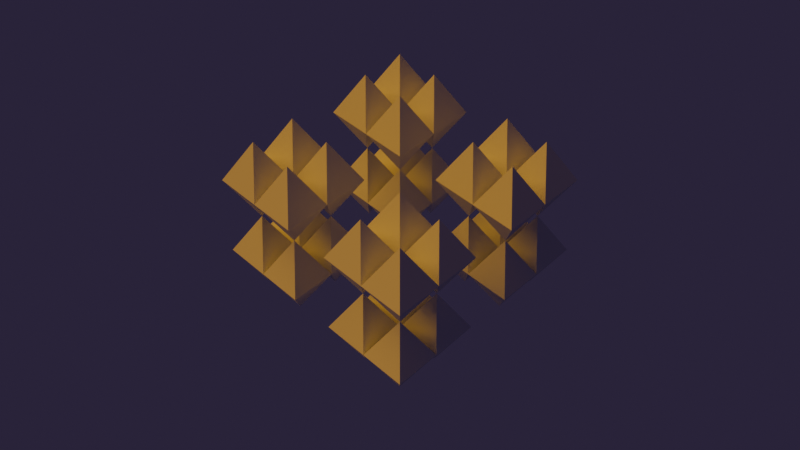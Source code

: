 # Source: make_meshes.blend  (saved by Blender 4.4.32; exported with 4.5.12 LTS)
import bpy
from mathutils import Matrix  # noqa: F401  (used for matrix-valued properties, if any)

bpy.ops.wm.read_factory_settings(use_empty=True)
scene = bpy.context.scene
scene.name = 'Scene'

# ---- collections
col_collection = bpy.data.collections.new('Collection'); scene.collection.children.link(col_collection)

# ---- world
world_world = bpy.data.worlds.new('World'); scene.world = world_world
world_world.use_nodes = True; world_world.node_tree.nodes.clear()
_N = world_world.node_tree.nodes; _L = world_world.node_tree.links
n0 = _N.new('ShaderNodeOutputWorld'); n0.name = 'World Output'; n0.location = (300, 300)
n1 = _N.new('ShaderNodeBackground'); n1.name = 'Background'; n1.location = (10, 300)
n1.inputs[0].default_value = (0.03, 0.02, 0.05, 1.0)
_L.new(n1.outputs[0], n0.inputs[0])
n0.is_active_output = True
world_world.color = (0.05088, 0.05088, 0.05088)
world_world.sun_shadow_jitter_overblur = 0.0

# ---- cameras
cam_camera = bpy.data.cameras.new('Camera')

# ---- lights
light_sun = bpy.data.lights.new('Sun', 'SUN')
light_sun.color = (1.0, 0.5, 0.0)
light_sun.angle = 0.8727
light_sun.energy = 2.0

# ---- meshes
me_mesh = bpy.data.meshes.new('mesh')
me_mesh.from_pydata([(0.0, 0.0, 0.0), (1.0, 0.0, 0.0), (1.0, 1.0, 0.0), (0.0, 1.0, 0.0), (0.5, 0.5, 1.0)], [], [(0, 1, 2, 3), (0, 1, 4), (1, 2, 4), (2, 3, 4), (0, 3, 4)])
me_mesh.update()
me_mesh_001 = bpy.data.meshes.new('mesh.001')
me_mesh_001.from_pydata([(0.0, 0.0, 0.0), (1.0, 0.0, 0.0), (1.0, 1.0, 0.0), (0.0, 1.0, 0.0), (0.5, 0.5, 1.0)], [], [(0, 1, 2, 3), (0, 1, 4), (1, 2, 4), (2, 3, 4), (0, 3, 4)])
me_mesh_001.update()
me_mesh_002 = bpy.data.meshes.new('mesh.002')
me_mesh_002.from_pydata([(0.0, 0.0, 0.0), (1.0, 0.0, 0.0), (1.0, 1.0, 0.0), (0.0, 1.0, 0.0), (0.5, 0.5, 1.0)], [], [(0, 1, 2, 3), (0, 1, 4), (1, 2, 4), (2, 3, 4), (0, 3, 4)])
me_mesh_002.update()
me_mesh_003 = bpy.data.meshes.new('mesh.003')
me_mesh_003.from_pydata([(0.0, 0.0, 0.0), (1.0, 0.0, 0.0), (1.0, 1.0, 0.0), (0.0, 1.0, 0.0), (0.5, 0.5, 1.0)], [], [(0, 1, 2, 3), (0, 1, 4), (1, 2, 4), (2, 3, 4), (0, 3, 4)])
me_mesh_003.update()
me_mesh_004 = bpy.data.meshes.new('mesh.004')
me_mesh_004.from_pydata([(0.0, 0.0, 0.0), (1.0, 0.0, 0.0), (1.0, 1.0, 0.0), (0.0, 1.0, 0.0), (0.5, 0.5, 1.0)], [], [(0, 1, 2, 3), (0, 1, 4), (1, 2, 4), (2, 3, 4), (0, 3, 4)])
me_mesh_004.update()
me_mesh_005 = bpy.data.meshes.new('mesh.005')
me_mesh_005.from_pydata([(0.0, 0.0, 0.0), (1.0, 0.0, 0.0), (1.0, 1.0, 0.0), (0.0, 1.0, 0.0), (0.5, 0.5, 1.0)], [], [(0, 1, 2, 3), (0, 1, 4), (1, 2, 4), (2, 3, 4), (0, 3, 4)])
me_mesh_005.update()
me_mesh_006 = bpy.data.meshes.new('mesh.006')
me_mesh_006.from_pydata([(0.0, 0.0, 0.0), (1.0, 0.0, 0.0), (1.0, 1.0, 0.0), (0.0, 1.0, 0.0), (0.5, 0.5, 1.0)], [], [(0, 1, 2, 3), (0, 1, 4), (1, 2, 4), (2, 3, 4), (0, 3, 4)])
me_mesh_006.update()
me_mesh_007 = bpy.data.meshes.new('mesh.007')
me_mesh_007.from_pydata([(0.0, 0.0, 0.0), (1.0, 0.0, 0.0), (1.0, 1.0, 0.0), (0.0, 1.0, 0.0), (0.5, 0.5, 1.0)], [], [(0, 1, 2, 3), (0, 1, 4), (1, 2, 4), (2, 3, 4), (0, 3, 4)])
me_mesh_007.update()
me_mesh_008 = bpy.data.meshes.new('mesh.008')
me_mesh_008.from_pydata([(0.0, 0.0, 0.0), (1.0, 0.0, 0.0), (1.0, 1.0, 0.0), (0.0, 1.0, 0.0), (0.5, 0.5, 1.0)], [], [(0, 1, 2, 3), (0, 1, 4), (1, 2, 4), (2, 3, 4), (0, 3, 4)])
me_mesh_008.update()
me_mesh_009 = bpy.data.meshes.new('mesh.009')
me_mesh_009.from_pydata([(0.0, 0.0, 0.0), (1.0, 0.0, 0.0), (1.0, 1.0, 0.0), (0.0, 1.0, 0.0), (0.5, 0.5, 1.0)], [], [(0, 1, 2, 3), (0, 1, 4), (1, 2, 4), (2, 3, 4), (0, 3, 4)])
me_mesh_009.update()
me_mesh_010 = bpy.data.meshes.new('mesh.010')
me_mesh_010.from_pydata([(0.0, 0.0, 0.0), (1.0, 0.0, 0.0), (1.0, 1.0, 0.0), (0.0, 1.0, 0.0), (0.5, 0.5, 1.0)], [], [(0, 1, 2, 3), (0, 1, 4), (1, 2, 4), (2, 3, 4), (0, 3, 4)])
me_mesh_010.update()
me_mesh_011 = bpy.data.meshes.new('mesh.011')
me_mesh_011.from_pydata([(0.0, 0.0, 0.0), (1.0, 0.0, 0.0), (1.0, 1.0, 0.0), (0.0, 1.0, 0.0), (0.5, 0.5, 1.0)], [], [(0, 1, 2, 3), (0, 1, 4), (1, 2, 4), (2, 3, 4), (0, 3, 4)])
me_mesh_011.update()
me_mesh_012 = bpy.data.meshes.new('mesh.012')
me_mesh_012.from_pydata([(0.0, 0.0, 0.0), (1.0, 0.0, 0.0), (1.0, 1.0, 0.0), (0.0, 1.0, 0.0), (0.5, 0.5, 1.0)], [], [(0, 1, 2, 3), (0, 1, 4), (1, 2, 4), (2, 3, 4), (0, 3, 4)])
me_mesh_012.update()
me_mesh_013 = bpy.data.meshes.new('mesh.013')
me_mesh_013.from_pydata([(0.0, 0.0, 0.0), (1.0, 0.0, 0.0), (1.0, 1.0, 0.0), (0.0, 1.0, 0.0), (0.5, 0.5, 1.0)], [], [(0, 1, 2, 3), (0, 1, 4), (1, 2, 4), (2, 3, 4), (0, 3, 4)])
me_mesh_013.update()
me_mesh_014 = bpy.data.meshes.new('mesh.014')
me_mesh_014.from_pydata([(0.0, 0.0, 0.0), (1.0, 0.0, 0.0), (1.0, 1.0, 0.0), (0.0, 1.0, 0.0), (0.5, 0.5, 1.0)], [], [(0, 1, 2, 3), (0, 1, 4), (1, 2, 4), (2, 3, 4), (0, 3, 4)])
me_mesh_014.update()
me_mesh_015 = bpy.data.meshes.new('mesh.015')
me_mesh_015.from_pydata([(0.0, 0.0, 0.0), (1.0, 0.0, 0.0), (1.0, 1.0, 0.0), (0.0, 1.0, 0.0), (0.5, 0.5, 1.0)], [], [(0, 1, 2, 3), (0, 1, 4), (1, 2, 4), (2, 3, 4), (0, 3, 4)])
me_mesh_015.update()
me_mesh_016 = bpy.data.meshes.new('mesh.016')
me_mesh_016.from_pydata([(0.0, 0.0, 0.0), (1.0, 0.0, 0.0), (1.0, 1.0, 0.0), (0.0, 1.0, 0.0), (0.5, 0.5, 1.0)], [], [(0, 1, 2, 3), (0, 1, 4), (1, 2, 4), (2, 3, 4), (0, 3, 4)])
me_mesh_016.update()
me_mesh_017 = bpy.data.meshes.new('mesh.017')
me_mesh_017.from_pydata([(0.0, 0.0, 0.0), (1.0, 0.0, 0.0), (1.0, 1.0, 0.0), (0.0, 1.0, 0.0), (0.5, 0.5, 1.0)], [], [(0, 1, 2, 3), (0, 1, 4), (1, 2, 4), (2, 3, 4), (0, 3, 4)])
me_mesh_017.update()
me_mesh_018 = bpy.data.meshes.new('mesh.018')
me_mesh_018.from_pydata([(0.0, 0.0, 0.0), (1.0, 0.0, 0.0), (1.0, 1.0, 0.0), (0.0, 1.0, 0.0), (0.5, 0.5, 1.0)], [], [(0, 1, 2, 3), (0, 1, 4), (1, 2, 4), (2, 3, 4), (0, 3, 4)])
me_mesh_018.update()
me_mesh_019 = bpy.data.meshes.new('mesh.019')
me_mesh_019.from_pydata([(0.0, 0.0, 0.0), (1.0, 0.0, 0.0), (1.0, 1.0, 0.0), (0.0, 1.0, 0.0), (0.5, 0.5, 1.0)], [], [(0, 1, 2, 3), (0, 1, 4), (1, 2, 4), (2, 3, 4), (0, 3, 4)])
me_mesh_019.update()
me_mesh_020 = bpy.data.meshes.new('mesh.020')
me_mesh_020.from_pydata([(0.0, 0.0, 0.0), (1.0, 0.0, 0.0), (1.0, 1.0, 0.0), (0.0, 1.0, 0.0), (0.5, 0.5, 1.0)], [], [(0, 1, 2, 3), (0, 1, 4), (1, 2, 4), (2, 3, 4), (0, 3, 4)])
me_mesh_020.update()
me_mesh_021 = bpy.data.meshes.new('mesh.021')
me_mesh_021.from_pydata([(0.0, 0.0, 0.0), (1.0, 0.0, 0.0), (1.0, 1.0, 0.0), (0.0, 1.0, 0.0), (0.5, 0.5, 1.0)], [], [(0, 1, 2, 3), (0, 1, 4), (1, 2, 4), (2, 3, 4), (0, 3, 4)])
me_mesh_021.update()
me_mesh_022 = bpy.data.meshes.new('mesh.022')
me_mesh_022.from_pydata([(0.0, 0.0, 0.0), (1.0, 0.0, 0.0), (1.0, 1.0, 0.0), (0.0, 1.0, 0.0), (0.5, 0.5, 1.0)], [], [(0, 1, 2, 3), (0, 1, 4), (1, 2, 4), (2, 3, 4), (0, 3, 4)])
me_mesh_022.update()
me_mesh_023 = bpy.data.meshes.new('mesh.023')
me_mesh_023.from_pydata([(0.0, 0.0, 0.0), (1.0, 0.0, 0.0), (1.0, 1.0, 0.0), (0.0, 1.0, 0.0), (0.5, 0.5, 1.0)], [], [(0, 1, 2, 3), (0, 1, 4), (1, 2, 4), (2, 3, 4), (0, 3, 4)])
me_mesh_023.update()
me_mesh_024 = bpy.data.meshes.new('mesh.024')
me_mesh_024.from_pydata([(0.0, 0.0, 0.0), (1.0, 0.0, 0.0), (1.0, 1.0, 0.0), (0.0, 1.0, 0.0), (0.5, 0.5, 1.0)], [], [(0, 1, 2, 3), (0, 1, 4), (1, 2, 4), (2, 3, 4), (0, 3, 4)])
me_mesh_024.update()
me_mesh_025 = bpy.data.meshes.new('mesh.025')
me_mesh_025.from_pydata([(0.0, 0.0, 0.0), (1.0, 0.0, 0.0), (1.0, 1.0, 0.0), (0.0, 1.0, 0.0), (0.5, 0.5, 1.0)], [], [(0, 1, 2, 3), (0, 1, 4), (1, 2, 4), (2, 3, 4), (0, 3, 4)])
me_mesh_025.update()
me_mesh_026 = bpy.data.meshes.new('mesh.026')
me_mesh_026.from_pydata([(0.0, 0.0, 0.0), (1.0, 0.0, 0.0), (1.0, 1.0, 0.0), (0.0, 1.0, 0.0), (0.5, 0.5, 1.0)], [], [(0, 1, 2, 3), (0, 1, 4), (1, 2, 4), (2, 3, 4), (0, 3, 4)])
me_mesh_026.update()
me_mesh_027 = bpy.data.meshes.new('mesh.027')
me_mesh_027.from_pydata([(0.0, 0.0, 0.0), (1.0, 0.0, 0.0), (1.0, 1.0, 0.0), (0.0, 1.0, 0.0), (0.5, 0.5, 1.0)], [], [(0, 1, 2, 3), (0, 1, 4), (1, 2, 4), (2, 3, 4), (0, 3, 4)])
me_mesh_027.update()
me_mesh_028 = bpy.data.meshes.new('mesh.028')
me_mesh_028.from_pydata([(0.0, 0.0, 0.0), (1.0, 0.0, 0.0), (1.0, 1.0, 0.0), (0.0, 1.0, 0.0), (0.5, 0.5, 1.0)], [], [(0, 1, 2, 3), (0, 1, 4), (1, 2, 4), (2, 3, 4), (0, 3, 4)])
me_mesh_028.update()
me_mesh_029 = bpy.data.meshes.new('mesh.029')
me_mesh_029.from_pydata([(0.0, 0.0, 0.0), (1.0, 0.0, 0.0), (1.0, 1.0, 0.0), (0.0, 1.0, 0.0), (0.5, 0.5, 1.0)], [], [(0, 1, 2, 3), (0, 1, 4), (1, 2, 4), (2, 3, 4), (0, 3, 4)])
me_mesh_029.update()
me_mesh_030 = bpy.data.meshes.new('mesh.030')
me_mesh_030.from_pydata([(0.0, 0.0, 0.0), (1.0, 0.0, 0.0), (1.0, 1.0, 0.0), (0.0, 1.0, 0.0), (0.5, 0.5, 1.0)], [], [(0, 1, 2, 3), (0, 1, 4), (1, 2, 4), (2, 3, 4), (0, 3, 4)])
me_mesh_030.update()
me_mesh_031 = bpy.data.meshes.new('mesh.031')
me_mesh_031.from_pydata([(0.0, 0.0, 0.0), (1.0, 0.0, 0.0), (1.0, 1.0, 0.0), (0.0, 1.0, 0.0), (0.5, 0.5, 1.0)], [], [(0, 1, 2, 3), (0, 1, 4), (1, 2, 4), (2, 3, 4), (0, 3, 4)])
me_mesh_031.update()
me_mesh_032 = bpy.data.meshes.new('mesh.032')
me_mesh_032.from_pydata([(0.0, 0.0, 0.0), (1.0, 0.0, 0.0), (1.0, 1.0, 0.0), (0.0, 1.0, 0.0), (0.5, 0.5, 1.0)], [], [(0, 1, 2, 3), (0, 1, 4), (1, 2, 4), (2, 3, 4), (0, 3, 4)])
me_mesh_032.update()
me_mesh_033 = bpy.data.meshes.new('mesh.033')
me_mesh_033.from_pydata([(0.0, 0.0, 0.0), (1.0, 0.0, 0.0), (1.0, 1.0, 0.0), (0.0, 1.0, 0.0), (0.5, 0.5, 1.0)], [], [(0, 1, 2, 3), (0, 1, 4), (1, 2, 4), (2, 3, 4), (0, 3, 4)])
me_mesh_033.update()
me_mesh_034 = bpy.data.meshes.new('mesh.034')
me_mesh_034.from_pydata([(0.0, 0.0, 0.0), (1.0, 0.0, 0.0), (1.0, 1.0, 0.0), (0.0, 1.0, 0.0), (0.5, 0.5, 1.0)], [], [(0, 1, 2, 3), (0, 1, 4), (1, 2, 4), (2, 3, 4), (0, 3, 4)])
me_mesh_034.update()
me_mesh_035 = bpy.data.meshes.new('mesh.035')
me_mesh_035.from_pydata([(0.0, 0.0, 0.0), (1.0, 0.0, 0.0), (1.0, 1.0, 0.0), (0.0, 1.0, 0.0), (0.5, 0.5, 1.0)], [], [(0, 1, 2, 3), (0, 1, 4), (1, 2, 4), (2, 3, 4), (0, 3, 4)])
me_mesh_035.update()
me_mesh_036 = bpy.data.meshes.new('mesh.036')
me_mesh_036.from_pydata([(0.0, 0.0, 0.0), (1.0, 0.0, 0.0), (1.0, 1.0, 0.0), (0.0, 1.0, 0.0), (0.5, 0.5, 1.0)], [], [(0, 1, 2, 3), (0, 1, 4), (1, 2, 4), (2, 3, 4), (0, 3, 4)])
me_mesh_036.update()
me_mesh_037 = bpy.data.meshes.new('mesh.037')
me_mesh_037.from_pydata([(0.0, 0.0, 0.0), (1.0, 0.0, 0.0), (1.0, 1.0, 0.0), (0.0, 1.0, 0.0), (0.5, 0.5, 1.0)], [], [(0, 1, 2, 3), (0, 1, 4), (1, 2, 4), (2, 3, 4), (0, 3, 4)])
me_mesh_037.update()
me_mesh_038 = bpy.data.meshes.new('mesh.038')
me_mesh_038.from_pydata([(0.0, 0.0, 0.0), (1.0, 0.0, 0.0), (1.0, 1.0, 0.0), (0.0, 1.0, 0.0), (0.5, 0.5, 1.0)], [], [(0, 1, 2, 3), (0, 1, 4), (1, 2, 4), (2, 3, 4), (0, 3, 4)])
me_mesh_038.update()
me_mesh_039 = bpy.data.meshes.new('mesh.039')
me_mesh_039.from_pydata([(0.0, 0.0, 0.0), (1.0, 0.0, 0.0), (1.0, 1.0, 0.0), (0.0, 1.0, 0.0), (0.5, 0.5, 1.0)], [], [(0, 1, 2, 3), (0, 1, 4), (1, 2, 4), (2, 3, 4), (0, 3, 4)])
me_mesh_039.update()
me_mesh_040 = bpy.data.meshes.new('mesh.040')
me_mesh_040.from_pydata([(0.0, 0.0, 0.0), (1.0, 0.0, 0.0), (1.0, 1.0, 0.0), (0.0, 1.0, 0.0), (0.5, 0.5, 1.0)], [], [(0, 1, 2, 3), (0, 1, 4), (1, 2, 4), (2, 3, 4), (0, 3, 4)])
me_mesh_040.update()
me_mesh_041 = bpy.data.meshes.new('mesh.041')
me_mesh_041.from_pydata([(0.0, 0.0, 0.0), (1.0, 0.0, 0.0), (1.0, 1.0, 0.0), (0.0, 1.0, 0.0), (0.5, 0.5, 1.0)], [], [(0, 1, 2, 3), (0, 1, 4), (1, 2, 4), (2, 3, 4), (0, 3, 4)])
me_mesh_041.update()
me_mesh_042 = bpy.data.meshes.new('mesh.042')
me_mesh_042.from_pydata([(0.0, 0.0, 0.0), (1.0, 0.0, 0.0), (1.0, 1.0, 0.0), (0.0, 1.0, 0.0), (0.5, 0.5, 1.0)], [], [(0, 1, 2, 3), (0, 1, 4), (1, 2, 4), (2, 3, 4), (0, 3, 4)])
me_mesh_042.update()
me_mesh_043 = bpy.data.meshes.new('mesh.043')
me_mesh_043.from_pydata([(0.0, 0.0, 0.0), (1.0, 0.0, 0.0), (1.0, 1.0, 0.0), (0.0, 1.0, 0.0), (0.5, 0.5, 1.0)], [], [(0, 1, 2, 3), (0, 1, 4), (1, 2, 4), (2, 3, 4), (0, 3, 4)])
me_mesh_043.update()
me_mesh_044 = bpy.data.meshes.new('mesh.044')
me_mesh_044.from_pydata([(0.0, 0.0, 0.0), (1.0, 0.0, 0.0), (1.0, 1.0, 0.0), (0.0, 1.0, 0.0), (0.5, 0.5, 1.0)], [], [(0, 1, 2, 3), (0, 1, 4), (1, 2, 4), (2, 3, 4), (0, 3, 4)])
me_mesh_044.update()
me_mesh_045 = bpy.data.meshes.new('mesh.045')
me_mesh_045.from_pydata([(0.0, 0.0, 0.0), (1.0, 0.0, 0.0), (1.0, 1.0, 0.0), (0.0, 1.0, 0.0), (0.5, 0.5, 1.0)], [], [(0, 1, 2, 3), (0, 1, 4), (1, 2, 4), (2, 3, 4), (0, 3, 4)])
me_mesh_045.update()
me_mesh_046 = bpy.data.meshes.new('mesh.046')
me_mesh_046.from_pydata([(0.0, 0.0, 0.0), (1.0, 0.0, 0.0), (1.0, 1.0, 0.0), (0.0, 1.0, 0.0), (0.5, 0.5, 1.0)], [], [(0, 1, 2, 3), (0, 1, 4), (1, 2, 4), (2, 3, 4), (0, 3, 4)])
me_mesh_046.update()
me_mesh_047 = bpy.data.meshes.new('mesh.047')
me_mesh_047.from_pydata([(0.0, 0.0, 0.0), (1.0, 0.0, 0.0), (1.0, 1.0, 0.0), (0.0, 1.0, 0.0), (0.5, 0.5, 1.0)], [], [(0, 1, 2, 3), (0, 1, 4), (1, 2, 4), (2, 3, 4), (0, 3, 4)])
me_mesh_047.update()
me_mesh_048 = bpy.data.meshes.new('mesh.048')
me_mesh_048.from_pydata([(0.0, 0.0, 0.0), (1.0, 0.0, 0.0), (1.0, 1.0, 0.0), (0.0, 1.0, 0.0), (0.5, 0.5, 1.0)], [], [(0, 1, 2, 3), (0, 1, 4), (1, 2, 4), (2, 3, 4), (0, 3, 4)])
me_mesh_048.update()
me_mesh_049 = bpy.data.meshes.new('mesh.049')
me_mesh_049.from_pydata([(0.0, 0.0, 0.0), (1.0, 0.0, 0.0), (1.0, 1.0, 0.0), (0.0, 1.0, 0.0), (0.5, 0.5, 1.0)], [], [(0, 1, 2, 3), (0, 1, 4), (1, 2, 4), (2, 3, 4), (0, 3, 4)])
me_mesh_049.update()
me_mesh_050 = bpy.data.meshes.new('mesh.050')
me_mesh_050.from_pydata([(0.0, 0.0, 0.0), (1.0, 0.0, 0.0), (1.0, 1.0, 0.0), (0.0, 1.0, 0.0), (0.5, 0.5, 1.0)], [], [(0, 1, 2, 3), (0, 1, 4), (1, 2, 4), (2, 3, 4), (0, 3, 4)])
me_mesh_050.update()
me_mesh_051 = bpy.data.meshes.new('mesh.051')
me_mesh_051.from_pydata([(0.0, 0.0, 0.0), (1.0, 0.0, 0.0), (1.0, 1.0, 0.0), (0.0, 1.0, 0.0), (0.5, 0.5, 1.0)], [], [(0, 1, 2, 3), (0, 1, 4), (1, 2, 4), (2, 3, 4), (0, 3, 4)])
me_mesh_051.update()
me_mesh_052 = bpy.data.meshes.new('mesh.052')
me_mesh_052.from_pydata([(0.0, 0.0, 0.0), (1.0, 0.0, 0.0), (1.0, 1.0, 0.0), (0.0, 1.0, 0.0), (0.5, 0.5, 1.0)], [], [(0, 1, 2, 3), (0, 1, 4), (1, 2, 4), (2, 3, 4), (0, 3, 4)])
me_mesh_052.update()
me_mesh_053 = bpy.data.meshes.new('mesh.053')
me_mesh_053.from_pydata([(0.0, 0.0, 0.0), (1.0, 0.0, 0.0), (1.0, 1.0, 0.0), (0.0, 1.0, 0.0), (0.5, 0.5, 1.0)], [], [(0, 1, 2, 3), (0, 1, 4), (1, 2, 4), (2, 3, 4), (0, 3, 4)])
me_mesh_053.update()
me_mesh_054 = bpy.data.meshes.new('mesh.054')
me_mesh_054.from_pydata([(0.0, 0.0, 0.0), (1.0, 0.0, 0.0), (1.0, 1.0, 0.0), (0.0, 1.0, 0.0), (0.5, 0.5, 1.0)], [], [(0, 1, 2, 3), (0, 1, 4), (1, 2, 4), (2, 3, 4), (0, 3, 4)])
me_mesh_054.update()
me_mesh_055 = bpy.data.meshes.new('mesh.055')
me_mesh_055.from_pydata([(0.0, 0.0, 0.0), (1.0, 0.0, 0.0), (1.0, 1.0, 0.0), (0.0, 1.0, 0.0), (0.5, 0.5, 1.0)], [], [(0, 1, 2, 3), (0, 1, 4), (1, 2, 4), (2, 3, 4), (0, 3, 4)])
me_mesh_055.update()
me_mesh_056 = bpy.data.meshes.new('mesh.056')
me_mesh_056.from_pydata([(0.0, 0.0, 0.0), (1.0, 0.0, 0.0), (1.0, 1.0, 0.0), (0.0, 1.0, 0.0), (0.5, 0.5, 1.0)], [], [(0, 1, 2, 3), (0, 1, 4), (1, 2, 4), (2, 3, 4), (0, 3, 4)])
me_mesh_056.update()
me_mesh_057 = bpy.data.meshes.new('mesh.057')
me_mesh_057.from_pydata([(0.0, 0.0, 0.0), (1.0, 0.0, 0.0), (1.0, 1.0, 0.0), (0.0, 1.0, 0.0), (0.5, 0.5, 1.0)], [], [(0, 1, 2, 3), (0, 1, 4), (1, 2, 4), (2, 3, 4), (0, 3, 4)])
me_mesh_057.update()
me_mesh_058 = bpy.data.meshes.new('mesh.058')
me_mesh_058.from_pydata([(0.0, 0.0, 0.0), (1.0, 0.0, 0.0), (1.0, 1.0, 0.0), (0.0, 1.0, 0.0), (0.5, 0.5, 1.0)], [], [(0, 1, 2, 3), (0, 1, 4), (1, 2, 4), (2, 3, 4), (0, 3, 4)])
me_mesh_058.update()
me_mesh_059 = bpy.data.meshes.new('mesh.059')
me_mesh_059.from_pydata([(0.0, 0.0, 0.0), (1.0, 0.0, 0.0), (1.0, 1.0, 0.0), (0.0, 1.0, 0.0), (0.5, 0.5, 1.0)], [], [(0, 1, 2, 3), (0, 1, 4), (1, 2, 4), (2, 3, 4), (0, 3, 4)])
me_mesh_059.update()
me_mesh_060 = bpy.data.meshes.new('mesh.060')
me_mesh_060.from_pydata([(0.0, 0.0, 0.0), (1.0, 0.0, 0.0), (1.0, 1.0, 0.0), (0.0, 1.0, 0.0), (0.5, 0.5, 1.0)], [], [(0, 1, 2, 3), (0, 1, 4), (1, 2, 4), (2, 3, 4), (0, 3, 4)])
me_mesh_060.update()
me_mesh_061 = bpy.data.meshes.new('mesh.061')
me_mesh_061.from_pydata([(0.0, 0.0, 0.0), (1.0, 0.0, 0.0), (1.0, 1.0, 0.0), (0.0, 1.0, 0.0), (0.5, 0.5, 1.0)], [], [(0, 1, 2, 3), (0, 1, 4), (1, 2, 4), (2, 3, 4), (0, 3, 4)])
me_mesh_061.update()
me_mesh_062 = bpy.data.meshes.new('mesh.062')
me_mesh_062.from_pydata([(0.0, 0.0, 0.0), (1.0, 0.0, 0.0), (1.0, 1.0, 0.0), (0.0, 1.0, 0.0), (0.5, 0.5, 1.0)], [], [(0, 1, 2, 3), (0, 1, 4), (1, 2, 4), (2, 3, 4), (0, 3, 4)])
me_mesh_062.update()
me_mesh_063 = bpy.data.meshes.new('mesh.063')
me_mesh_063.from_pydata([(0.0, 0.0, 0.0), (1.0, 0.0, 0.0), (1.0, 1.0, 0.0), (0.0, 1.0, 0.0), (0.5, 0.5, 1.0)], [], [(0, 1, 2, 3), (0, 1, 4), (1, 2, 4), (2, 3, 4), (0, 3, 4)])
me_mesh_063.update()

# ---- objects
ob_obj = bpy.data.objects.new('obj', me_mesh)
ob_obj_001 = bpy.data.objects.new('obj.001', me_mesh_001)
ob_obj_002 = bpy.data.objects.new('obj.002', me_mesh_002)
ob_obj_003 = bpy.data.objects.new('obj.003', me_mesh_003)
ob_obj_004 = bpy.data.objects.new('obj.004', me_mesh_004)
ob_obj_005 = bpy.data.objects.new('obj.005', me_mesh_005)
ob_obj_006 = bpy.data.objects.new('obj.006', me_mesh_006)
ob_obj_007 = bpy.data.objects.new('obj.007', me_mesh_007)
ob_obj_008 = bpy.data.objects.new('obj.008', me_mesh_008)
ob_obj_009 = bpy.data.objects.new('obj.009', me_mesh_009)
ob_obj_010 = bpy.data.objects.new('obj.010', me_mesh_010)
ob_obj_011 = bpy.data.objects.new('obj.011', me_mesh_011)
ob_obj_012 = bpy.data.objects.new('obj.012', me_mesh_012)
ob_obj_013 = bpy.data.objects.new('obj.013', me_mesh_013)
ob_obj_014 = bpy.data.objects.new('obj.014', me_mesh_014)
ob_obj_015 = bpy.data.objects.new('obj.015', me_mesh_015)
ob_obj_016 = bpy.data.objects.new('obj.016', me_mesh_016)
ob_obj_017 = bpy.data.objects.new('obj.017', me_mesh_017)
ob_obj_018 = bpy.data.objects.new('obj.018', me_mesh_018)
ob_obj_019 = bpy.data.objects.new('obj.019', me_mesh_019)
ob_obj_020 = bpy.data.objects.new('obj.020', me_mesh_020)
ob_obj_021 = bpy.data.objects.new('obj.021', me_mesh_021)
ob_obj_022 = bpy.data.objects.new('obj.022', me_mesh_022)
ob_obj_023 = bpy.data.objects.new('obj.023', me_mesh_023)
ob_obj_024 = bpy.data.objects.new('obj.024', me_mesh_024)
ob_obj_025 = bpy.data.objects.new('obj.025', me_mesh_025)
ob_obj_026 = bpy.data.objects.new('obj.026', me_mesh_026)
ob_obj_027 = bpy.data.objects.new('obj.027', me_mesh_027)
ob_obj_028 = bpy.data.objects.new('obj.028', me_mesh_028)
ob_obj_029 = bpy.data.objects.new('obj.029', me_mesh_029)
ob_obj_030 = bpy.data.objects.new('obj.030', me_mesh_030)
ob_obj_031 = bpy.data.objects.new('obj.031', me_mesh_031)
ob_obj_032 = bpy.data.objects.new('obj.032', me_mesh_032)
ob_obj_033 = bpy.data.objects.new('obj.033', me_mesh_033)
ob_obj_034 = bpy.data.objects.new('obj.034', me_mesh_034)
ob_obj_035 = bpy.data.objects.new('obj.035', me_mesh_035)
ob_obj_036 = bpy.data.objects.new('obj.036', me_mesh_036)
ob_obj_037 = bpy.data.objects.new('obj.037', me_mesh_037)
ob_obj_038 = bpy.data.objects.new('obj.038', me_mesh_038)
ob_obj_039 = bpy.data.objects.new('obj.039', me_mesh_039)
ob_obj_040 = bpy.data.objects.new('obj.040', me_mesh_040)
ob_obj_041 = bpy.data.objects.new('obj.041', me_mesh_041)
ob_obj_042 = bpy.data.objects.new('obj.042', me_mesh_042)
ob_obj_043 = bpy.data.objects.new('obj.043', me_mesh_043)
ob_obj_044 = bpy.data.objects.new('obj.044', me_mesh_044)
ob_obj_045 = bpy.data.objects.new('obj.045', me_mesh_045)
ob_obj_046 = bpy.data.objects.new('obj.046', me_mesh_046)
ob_obj_047 = bpy.data.objects.new('obj.047', me_mesh_047)
ob_obj_048 = bpy.data.objects.new('obj.048', me_mesh_048)
ob_obj_049 = bpy.data.objects.new('obj.049', me_mesh_049)
ob_obj_050 = bpy.data.objects.new('obj.050', me_mesh_050)
ob_obj_051 = bpy.data.objects.new('obj.051', me_mesh_051)
ob_obj_052 = bpy.data.objects.new('obj.052', me_mesh_052)
ob_obj_053 = bpy.data.objects.new('obj.053', me_mesh_053)
ob_obj_054 = bpy.data.objects.new('obj.054', me_mesh_054)
ob_obj_055 = bpy.data.objects.new('obj.055', me_mesh_055)
ob_obj_056 = bpy.data.objects.new('obj.056', me_mesh_056)
ob_obj_057 = bpy.data.objects.new('obj.057', me_mesh_057)
ob_obj_058 = bpy.data.objects.new('obj.058', me_mesh_058)
ob_obj_059 = bpy.data.objects.new('obj.059', me_mesh_059)
ob_obj_060 = bpy.data.objects.new('obj.060', me_mesh_060)
ob_obj_061 = bpy.data.objects.new('obj.061', me_mesh_061)
ob_obj_062 = bpy.data.objects.new('obj.062', me_mesh_062)
ob_obj_063 = bpy.data.objects.new('obj.063', me_mesh_063)
ob_camera = bpy.data.objects.new('Camera', cam_camera)
ob_sun = bpy.data.objects.new('Sun', light_sun)

# ---- transforms, parenting, visibility, modifiers, constraints
ob_obj.location = (0.0, 0.0, 0.0)
ob_obj_001.location = (0.0, 1.0, 0.0)
ob_obj_002.location = (1.0, 0.0, 0.0)
ob_obj_003.location = (1.0, 1.0, 0.0)
ob_obj_004.location = (1.0, 0.0, 0.0)
ob_obj_004.rotation_euler = (0.0, 3.142, 0.0)
ob_obj_005.location = (1.0, 1.0, 0.0)
ob_obj_005.rotation_euler = (0.0, 3.142, 0.0)
ob_obj_006.location = (2.0, 0.0, 0.0)
ob_obj_006.rotation_euler = (0.0, 3.142, 0.0)
ob_obj_007.location = (2.0, 1.0, 0.0)
ob_obj_007.rotation_euler = (0.0, 3.142, 0.0)
ob_obj_008.location = (0.0, 3.0, 0.0)
ob_obj_009.location = (0.0, 4.0, 0.0)
ob_obj_010.location = (1.0, 3.0, 0.0)
ob_obj_011.location = (1.0, 4.0, 0.0)
ob_obj_012.location = (1.0, 3.0, 0.0)
ob_obj_012.rotation_euler = (0.0, 3.142, 0.0)
ob_obj_013.location = (1.0, 4.0, 0.0)
ob_obj_013.rotation_euler = (0.0, 3.142, 0.0)
ob_obj_014.location = (2.0, 3.0, 0.0)
ob_obj_014.rotation_euler = (0.0, 3.142, 0.0)
ob_obj_015.location = (2.0, 4.0, 0.0)
ob_obj_015.rotation_euler = (0.0, 3.142, 0.0)
ob_obj_016.location = (3.0, 0.0, 0.0)
ob_obj_017.location = (3.0, 1.0, 0.0)
ob_obj_018.location = (4.0, 0.0, 0.0)
ob_obj_019.location = (4.0, 1.0, 0.0)
ob_obj_020.location = (4.0, 0.0, 0.0)
ob_obj_020.rotation_euler = (0.0, 3.142, 0.0)
ob_obj_021.location = (4.0, 1.0, 0.0)
ob_obj_021.rotation_euler = (0.0, 3.142, 0.0)
ob_obj_022.location = (5.0, 0.0, 0.0)
ob_obj_022.rotation_euler = (0.0, 3.142, 0.0)
ob_obj_023.location = (5.0, 1.0, 0.0)
ob_obj_023.rotation_euler = (0.0, 3.142, 0.0)
ob_obj_024.location = (3.0, 3.0, 0.0)
ob_obj_025.location = (3.0, 4.0, 0.0)
ob_obj_026.location = (4.0, 3.0, 0.0)
ob_obj_027.location = (4.0, 4.0, 0.0)
ob_obj_028.location = (4.0, 3.0, 0.0)
ob_obj_028.rotation_euler = (0.0, 3.142, 0.0)
ob_obj_029.location = (4.0, 4.0, 0.0)
ob_obj_029.rotation_euler = (0.0, 3.142, 0.0)
ob_obj_030.location = (5.0, 3.0, 0.0)
ob_obj_030.rotation_euler = (0.0, 3.142, 0.0)
ob_obj_031.location = (5.0, 4.0, 0.0)
ob_obj_031.rotation_euler = (0.0, 3.142, 0.0)
ob_obj_032.location = (0.0, 0.0, 2.0)
ob_obj_033.location = (0.0, 1.0, 2.0)
ob_obj_034.location = (1.0, 0.0, 2.0)
ob_obj_035.location = (1.0, 1.0, 2.0)
ob_obj_036.location = (1.0, 0.0, 2.0)
ob_obj_036.rotation_euler = (0.0, 3.142, 0.0)
ob_obj_037.location = (1.0, 1.0, 2.0)
ob_obj_037.rotation_euler = (0.0, 3.142, 0.0)
ob_obj_038.location = (2.0, 0.0, 2.0)
ob_obj_038.rotation_euler = (0.0, 3.142, 0.0)
ob_obj_039.location = (2.0, 1.0, 2.0)
ob_obj_039.rotation_euler = (0.0, 3.142, 0.0)
ob_obj_040.location = (0.0, 3.0, 2.0)
ob_obj_041.location = (0.0, 4.0, 2.0)
ob_obj_042.location = (1.0, 3.0, 2.0)
ob_obj_043.location = (1.0, 4.0, 2.0)
ob_obj_044.location = (1.0, 3.0, 2.0)
ob_obj_044.rotation_euler = (0.0, 3.142, 0.0)
ob_obj_045.location = (1.0, 4.0, 2.0)
ob_obj_045.rotation_euler = (0.0, 3.142, 0.0)
ob_obj_046.location = (2.0, 3.0, 2.0)
ob_obj_046.rotation_euler = (0.0, 3.142, 0.0)
ob_obj_047.location = (2.0, 4.0, 2.0)
ob_obj_047.rotation_euler = (0.0, 3.142, 0.0)
ob_obj_048.location = (3.0, 0.0, 2.0)
ob_obj_049.location = (3.0, 1.0, 2.0)
ob_obj_050.location = (4.0, 0.0, 2.0)
ob_obj_051.location = (4.0, 1.0, 2.0)
ob_obj_052.location = (4.0, 0.0, 2.0)
ob_obj_052.rotation_euler = (0.0, 3.142, 0.0)
ob_obj_053.location = (4.0, 1.0, 2.0)
ob_obj_053.rotation_euler = (0.0, 3.142, 0.0)
ob_obj_054.location = (5.0, 0.0, 2.0)
ob_obj_054.rotation_euler = (0.0, 3.142, 0.0)
ob_obj_055.location = (5.0, 1.0, 2.0)
ob_obj_055.rotation_euler = (0.0, 3.142, 0.0)
ob_obj_056.location = (3.0, 3.0, 2.0)
ob_obj_057.location = (3.0, 4.0, 2.0)
ob_obj_058.location = (4.0, 3.0, 2.0)
ob_obj_059.location = (4.0, 4.0, 2.0)
ob_obj_060.location = (4.0, 3.0, 2.0)
ob_obj_060.rotation_euler = (0.0, 3.142, 0.0)
ob_obj_061.location = (4.0, 4.0, 2.0)
ob_obj_061.rotation_euler = (0.0, 3.142, 0.0)
ob_obj_062.location = (5.0, 3.0, 2.0)
ob_obj_062.rotation_euler = (0.0, 3.142, 0.0)
ob_obj_063.location = (5.0, 4.0, 2.0)
ob_obj_063.rotation_euler = (0.0, 3.142, 0.0)
ob_camera.location = (14.0, 14.0, 17.0)
ob_camera.rotation_euler = (0.7854, 0.0, 2.356)
ob_sun.location = (0.0, 0.0, 10.0)
ob_sun.rotation_euler = (0.0, 0.7854, 5.236)

# ---- collection membership
col_collection.objects.link(ob_obj)
col_collection.objects.link(ob_obj_001)
col_collection.objects.link(ob_obj_002)
col_collection.objects.link(ob_obj_003)
col_collection.objects.link(ob_obj_004)
col_collection.objects.link(ob_obj_005)
col_collection.objects.link(ob_obj_006)
col_collection.objects.link(ob_obj_007)
col_collection.objects.link(ob_obj_008)
col_collection.objects.link(ob_obj_009)
col_collection.objects.link(ob_obj_010)
col_collection.objects.link(ob_obj_011)
col_collection.objects.link(ob_obj_012)
col_collection.objects.link(ob_obj_013)
col_collection.objects.link(ob_obj_014)
col_collection.objects.link(ob_obj_015)
col_collection.objects.link(ob_obj_016)
col_collection.objects.link(ob_obj_017)
col_collection.objects.link(ob_obj_018)
col_collection.objects.link(ob_obj_019)
col_collection.objects.link(ob_obj_020)
col_collection.objects.link(ob_obj_021)
col_collection.objects.link(ob_obj_022)
col_collection.objects.link(ob_obj_023)
col_collection.objects.link(ob_obj_024)
col_collection.objects.link(ob_obj_025)
col_collection.objects.link(ob_obj_026)
col_collection.objects.link(ob_obj_027)
col_collection.objects.link(ob_obj_028)
col_collection.objects.link(ob_obj_029)
col_collection.objects.link(ob_obj_030)
col_collection.objects.link(ob_obj_031)
col_collection.objects.link(ob_obj_032)
col_collection.objects.link(ob_obj_033)
col_collection.objects.link(ob_obj_034)
col_collection.objects.link(ob_obj_035)
col_collection.objects.link(ob_obj_036)
col_collection.objects.link(ob_obj_037)
col_collection.objects.link(ob_obj_038)
col_collection.objects.link(ob_obj_039)
col_collection.objects.link(ob_obj_040)
col_collection.objects.link(ob_obj_041)
col_collection.objects.link(ob_obj_042)
col_collection.objects.link(ob_obj_043)
col_collection.objects.link(ob_obj_044)
col_collection.objects.link(ob_obj_045)
col_collection.objects.link(ob_obj_046)
col_collection.objects.link(ob_obj_047)
col_collection.objects.link(ob_obj_048)
col_collection.objects.link(ob_obj_049)
col_collection.objects.link(ob_obj_050)
col_collection.objects.link(ob_obj_051)
col_collection.objects.link(ob_obj_052)
col_collection.objects.link(ob_obj_053)
col_collection.objects.link(ob_obj_054)
col_collection.objects.link(ob_obj_055)
col_collection.objects.link(ob_obj_056)
col_collection.objects.link(ob_obj_057)
col_collection.objects.link(ob_obj_058)
col_collection.objects.link(ob_obj_059)
col_collection.objects.link(ob_obj_060)
col_collection.objects.link(ob_obj_061)
col_collection.objects.link(ob_obj_062)
col_collection.objects.link(ob_obj_063)
col_collection.objects.link(ob_camera)
col_collection.objects.link(ob_sun)

# ---- scene / render settings (as saved in the file)
scene.camera = ob_camera
scene.frame_start = 1; scene.frame_end = 250; scene.frame_set(1)
scene.render.engine = 'BLENDER_EEVEE_NEXT'
scene.render.resolution_x = 3840
scene.render.resolution_y = 2160
bpy.context.view_layer.update()
